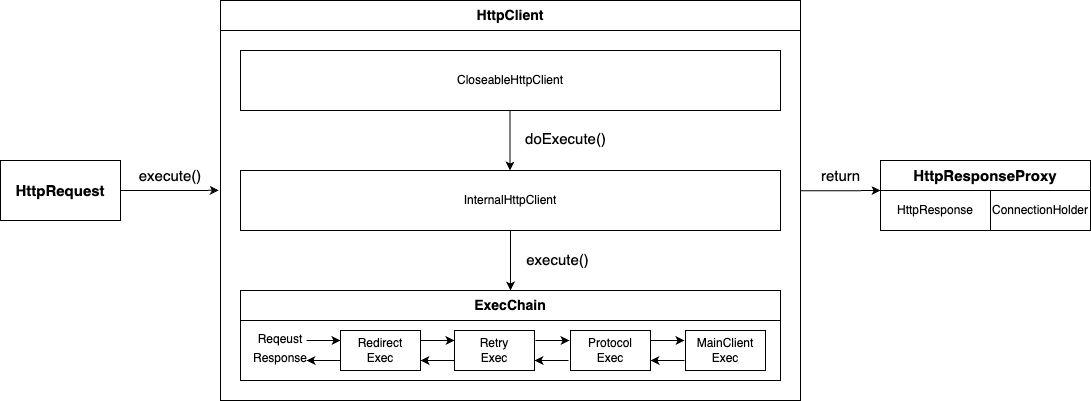

The diagram above was exported from draw.io. Its source (the exported page's mxGraphModel, read from the mxfile embedded in the PNG):
<mxGraphModel dx="1234" dy="794" grid="1" gridSize="10" guides="1" tooltips="1" connect="1" arrows="1" fold="1" page="1" pageScale="1" pageWidth="827" pageHeight="1169" math="0" shadow="0">
  <root>
    <mxCell id="0" />
    <mxCell id="1" parent="0" />
    <mxCell id="2" value="" style="rounded=0;whiteSpace=wrap;html=1;fontSize=14;fillColor=none;" vertex="1" parent="1">
      <mxGeometry x="230" y="200" width="580" height="370" as="geometry" />
    </mxCell>
    <mxCell id="3" style="edgeStyle=orthogonalEdgeStyle;rounded=0;orthogonalLoop=1;jettySize=auto;html=1;entryX=-0.003;entryY=0.432;entryDx=0;entryDy=0;entryPerimeter=0;fontSize=15;startArrow=none;startFill=0;endArrow=classic;endFill=1;" edge="1" source="4" target="2" parent="1">
      <mxGeometry relative="1" as="geometry" />
    </mxCell>
    <mxCell id="4" value="&lt;font style=&quot;font-size: 15px;&quot;&gt;&lt;b&gt;HttpRequest&lt;/b&gt;&lt;/font&gt;" style="rounded=0;whiteSpace=wrap;html=1;" vertex="1" parent="1">
      <mxGeometry x="10" y="330" width="120" height="60" as="geometry" />
    </mxCell>
    <mxCell id="5" value="CloseableHttpClient&lt;span style=&quot;color: rgba(0, 0, 0, 0); font-family: monospace; font-size: 0px; text-align: start;&quot;&gt;%3CmxGraphModel%3E%3Croot%3E%3CmxCell%20id%3D%220%22%2F%3E%3CmxCell%20id%3D%221%22%20parent%3D%220%22%2F%3E%3CmxCell%20id%3D%222%22%20value%3D%22HttpRequest%22%20style%3D%22rounded%3D0%3BwhiteSpace%3Dwrap%3Bhtml%3D1%3B%22%20vertex%3D%221%22%20parent%3D%221%22%3E%3CmxGeometry%20x%3D%2260%22%20y%3D%22240%22%20width%3D%22120%22%20height%3D%2260%22%20as%3D%22geometry%22%2F%3E%3C%2FmxCell%3E%3C%2Froot%3E%3C%2FmxGraphModel%3E&lt;/span&gt;" style="rounded=0;whiteSpace=wrap;html=1;" vertex="1" parent="1">
      <mxGeometry x="250" y="220" width="540" height="60" as="geometry" />
    </mxCell>
    <mxCell id="6" style="edgeStyle=orthogonalEdgeStyle;rounded=0;orthogonalLoop=1;jettySize=auto;html=1;entryX=0.5;entryY=0;entryDx=0;entryDy=0;fontSize=14;startArrow=none;startFill=0;endArrow=classic;endFill=1;" edge="1" source="7" target="8" parent="1">
      <mxGeometry relative="1" as="geometry" />
    </mxCell>
    <mxCell id="7" value="InternalHttpClient" style="rounded=0;whiteSpace=wrap;html=1;" vertex="1" parent="1">
      <mxGeometry x="250" y="340" width="540" height="60" as="geometry" />
    </mxCell>
    <mxCell id="8" value="&lt;font style=&quot;font-size: 14px;&quot;&gt;&lt;b&gt;ExecChain&lt;/b&gt;&lt;/font&gt;" style="rounded=0;whiteSpace=wrap;html=1;" vertex="1" parent="1">
      <mxGeometry x="250" y="460" width="540" height="30" as="geometry" />
    </mxCell>
    <mxCell id="9" value="Redirect&lt;br&gt;Exec" style="rounded=0;whiteSpace=wrap;html=1;" vertex="1" parent="1">
      <mxGeometry x="350" y="500" width="80" height="40" as="geometry" />
    </mxCell>
    <mxCell id="10" value="Retry&lt;br&gt;Exec" style="rounded=0;whiteSpace=wrap;html=1;" vertex="1" parent="1">
      <mxGeometry x="464" y="500" width="80" height="40" as="geometry" />
    </mxCell>
    <mxCell id="11" value="Protocol&lt;br&gt;Exec" style="rounded=0;whiteSpace=wrap;html=1;" vertex="1" parent="1">
      <mxGeometry x="580" y="500" width="80" height="40" as="geometry" />
    </mxCell>
    <mxCell id="12" value="MainClient&lt;br&gt;Exec" style="rounded=0;whiteSpace=wrap;html=1;" vertex="1" parent="1">
      <mxGeometry x="695" y="500" width="80" height="40" as="geometry" />
    </mxCell>
    <mxCell id="13" value="" style="endArrow=classic;html=1;rounded=0;exitX=1;exitY=0.25;exitDx=0;exitDy=0;entryX=0;entryY=0.25;entryDx=0;entryDy=0;" edge="1" source="9" target="10" parent="1">
      <mxGeometry width="50" height="50" relative="1" as="geometry">
        <mxPoint x="460" y="610" as="sourcePoint" />
        <mxPoint x="510" y="560" as="targetPoint" />
      </mxGeometry>
    </mxCell>
    <mxCell id="14" value="" style="endArrow=none;html=1;rounded=0;exitX=1;exitY=0.25;exitDx=0;exitDy=0;entryX=0;entryY=0.25;entryDx=0;entryDy=0;endFill=0;startArrow=classic;startFill=1;" edge="1" parent="1">
      <mxGeometry width="50" height="50" relative="1" as="geometry">
        <mxPoint x="430" y="530" as="sourcePoint" />
        <mxPoint x="464" y="530" as="targetPoint" />
      </mxGeometry>
    </mxCell>
    <mxCell id="15" value="" style="endArrow=classic;html=1;rounded=0;exitX=1;exitY=0.25;exitDx=0;exitDy=0;entryX=0;entryY=0.25;entryDx=0;entryDy=0;" edge="1" parent="1">
      <mxGeometry width="50" height="50" relative="1" as="geometry">
        <mxPoint x="660" y="510" as="sourcePoint" />
        <mxPoint x="694" y="510" as="targetPoint" />
      </mxGeometry>
    </mxCell>
    <mxCell id="16" value="" style="endArrow=none;html=1;rounded=0;exitX=1;exitY=0.25;exitDx=0;exitDy=0;entryX=0;entryY=0.25;entryDx=0;entryDy=0;endFill=0;startArrow=classic;startFill=1;" edge="1" parent="1">
      <mxGeometry width="50" height="50" relative="1" as="geometry">
        <mxPoint x="544" y="530" as="sourcePoint" />
        <mxPoint x="578" y="530" as="targetPoint" />
      </mxGeometry>
    </mxCell>
    <mxCell id="17" value="" style="endArrow=none;html=1;rounded=0;exitX=1;exitY=0.25;exitDx=0;exitDy=0;entryX=0;entryY=0.25;entryDx=0;entryDy=0;endFill=0;startArrow=classic;startFill=1;" edge="1" parent="1">
      <mxGeometry width="50" height="50" relative="1" as="geometry">
        <mxPoint x="660" y="530" as="sourcePoint" />
        <mxPoint x="694" y="530" as="targetPoint" />
      </mxGeometry>
    </mxCell>
    <mxCell id="18" value="" style="endArrow=classic;html=1;rounded=0;exitX=1;exitY=0.25;exitDx=0;exitDy=0;entryX=0;entryY=0.25;entryDx=0;entryDy=0;" edge="1" parent="1">
      <mxGeometry width="50" height="50" relative="1" as="geometry">
        <mxPoint x="545" y="510" as="sourcePoint" />
        <mxPoint x="579" y="510" as="targetPoint" />
      </mxGeometry>
    </mxCell>
    <mxCell id="19" value="" style="rounded=0;whiteSpace=wrap;html=1;fillColor=none;" vertex="1" parent="1">
      <mxGeometry x="250" y="490" width="540" height="60" as="geometry" />
    </mxCell>
    <mxCell id="20" value="" style="endArrow=classic;html=1;rounded=0;exitX=1;exitY=0.25;exitDx=0;exitDy=0;entryX=0;entryY=0.25;entryDx=0;entryDy=0;" edge="1" parent="1">
      <mxGeometry width="50" height="50" relative="1" as="geometry">
        <mxPoint x="316" y="510" as="sourcePoint" />
        <mxPoint x="350" y="510" as="targetPoint" />
      </mxGeometry>
    </mxCell>
    <mxCell id="21" value="Reqeust" style="text;html=1;strokeColor=none;fillColor=none;align=center;verticalAlign=middle;whiteSpace=wrap;rounded=0;" vertex="1" parent="1">
      <mxGeometry x="260" y="494" width="60" height="30" as="geometry" />
    </mxCell>
    <mxCell id="22" value="" style="endArrow=none;html=1;rounded=0;exitX=1;exitY=0.25;exitDx=0;exitDy=0;entryX=0;entryY=0.25;entryDx=0;entryDy=0;endFill=0;startArrow=classic;startFill=1;" edge="1" parent="1">
      <mxGeometry width="50" height="50" relative="1" as="geometry">
        <mxPoint x="316" y="530" as="sourcePoint" />
        <mxPoint x="350" y="530" as="targetPoint" />
      </mxGeometry>
    </mxCell>
    <mxCell id="23" value="Response" style="text;html=1;strokeColor=none;fillColor=none;align=center;verticalAlign=middle;whiteSpace=wrap;rounded=0;" vertex="1" parent="1">
      <mxGeometry x="260" y="513" width="60" height="30" as="geometry" />
    </mxCell>
    <mxCell id="24" style="edgeStyle=orthogonalEdgeStyle;rounded=0;orthogonalLoop=1;jettySize=auto;html=1;entryX=0.5;entryY=0;entryDx=0;entryDy=0;fontSize=14;startArrow=none;startFill=0;endArrow=classic;endFill=1;" edge="1" parent="1">
      <mxGeometry relative="1" as="geometry">
        <mxPoint x="519.5" y="280" as="sourcePoint" />
        <mxPoint x="519.5" y="340" as="targetPoint" />
      </mxGeometry>
    </mxCell>
    <mxCell id="25" value="&lt;font style=&quot;font-size: 14px;&quot;&gt;&lt;b&gt;HttpClient&lt;/b&gt;&lt;/font&gt;" style="rounded=0;whiteSpace=wrap;html=1;" vertex="1" parent="1">
      <mxGeometry x="230" y="170" width="580" height="30" as="geometry" />
    </mxCell>
    <mxCell id="26" value="&lt;font style=&quot;font-size: 15px;&quot;&gt;&lt;b&gt;HttpResponseProxy&lt;/b&gt;&lt;/font&gt;" style="rounded=0;whiteSpace=wrap;html=1;" vertex="1" parent="1">
      <mxGeometry x="890" y="330" width="210" height="30" as="geometry" />
    </mxCell>
    <mxCell id="27" value="HttpResponse" style="rounded=0;whiteSpace=wrap;html=1;" vertex="1" parent="1">
      <mxGeometry x="890" y="360" width="110" height="40" as="geometry" />
    </mxCell>
    <mxCell id="28" value="ConnectionHolder" style="rounded=0;whiteSpace=wrap;html=1;" vertex="1" parent="1">
      <mxGeometry x="1000" y="360" width="100" height="40" as="geometry" />
    </mxCell>
    <mxCell id="29" style="edgeStyle=orthogonalEdgeStyle;rounded=0;orthogonalLoop=1;jettySize=auto;html=1;entryX=0;entryY=0;entryDx=0;entryDy=0;fontSize=15;startArrow=none;startFill=0;endArrow=classic;endFill=1;" edge="1" target="27" parent="1">
      <mxGeometry relative="1" as="geometry">
        <mxPoint x="810" y="360.18000000000006" as="sourcePoint" />
        <mxPoint x="868.26" y="360.0199999999999" as="targetPoint" />
        <Array as="points">
          <mxPoint x="860" y="360" />
          <mxPoint x="860" y="360" />
        </Array>
      </mxGeometry>
    </mxCell>
    <mxCell id="30" value="execute()" style="text;html=1;strokeColor=none;fillColor=none;align=center;verticalAlign=middle;whiteSpace=wrap;rounded=0;fontSize=15;" vertex="1" parent="1">
      <mxGeometry x="150" y="330" width="60" height="30" as="geometry" />
    </mxCell>
    <mxCell id="31" value="doExecute()" style="text;html=1;strokeColor=none;fillColor=none;align=center;verticalAlign=middle;whiteSpace=wrap;rounded=0;fontSize=15;" vertex="1" parent="1">
      <mxGeometry x="530" y="293" width="91" height="30" as="geometry" />
    </mxCell>
    <mxCell id="32" value="execute()" style="text;html=1;strokeColor=none;fillColor=none;align=center;verticalAlign=middle;whiteSpace=wrap;rounded=0;fontSize=15;" vertex="1" parent="1">
      <mxGeometry x="522" y="414" width="91" height="30" as="geometry" />
    </mxCell>
    <mxCell id="33" value="return" style="text;html=1;strokeColor=none;fillColor=none;align=center;verticalAlign=middle;whiteSpace=wrap;rounded=0;fontSize=15;" vertex="1" parent="1">
      <mxGeometry x="805" y="330" width="91" height="30" as="geometry" />
    </mxCell>
  </root>
</mxGraphModel>